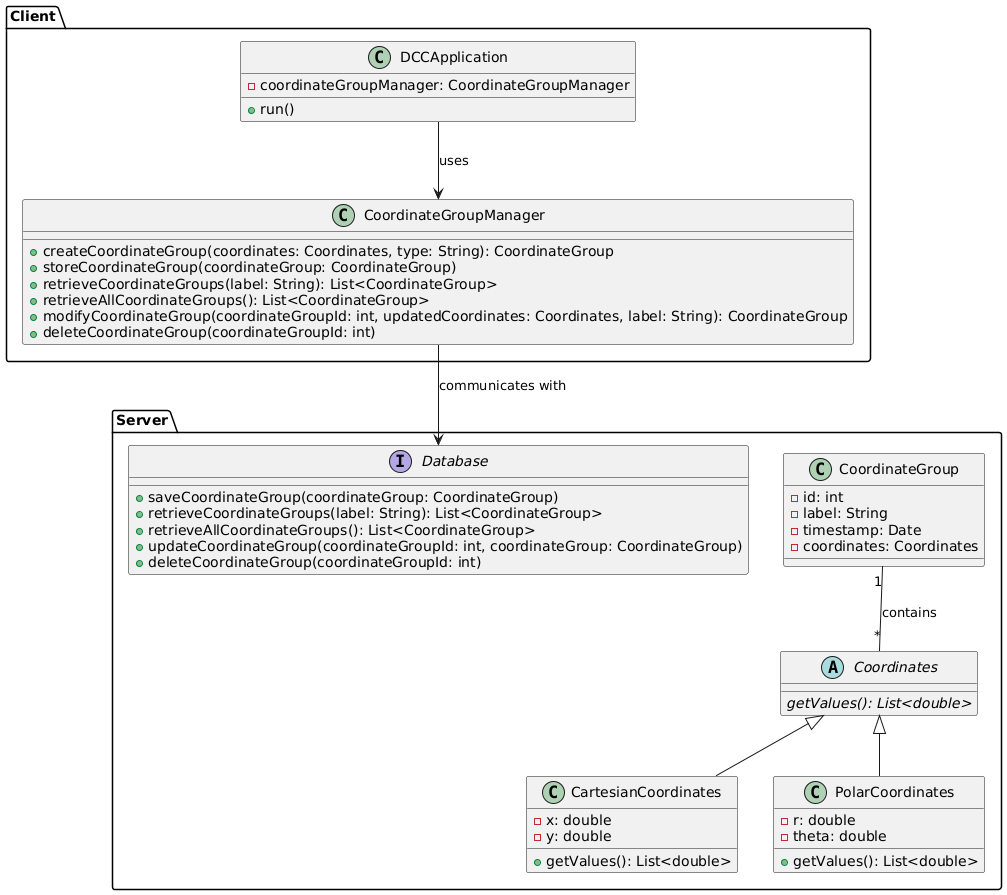

The diagram above was rendered by PlantUML. Its source (embedded in the PNG):
@startuml

package "Client" {

  class DCCApplication {
    + run()
    - coordinateGroupManager: CoordinateGroupManager
  }

  class CoordinateGroupManager {
    + createCoordinateGroup(coordinates: Coordinates, type: String): CoordinateGroup
    + storeCoordinateGroup(coordinateGroup: CoordinateGroup)
    + retrieveCoordinateGroups(label: String): List<CoordinateGroup>
    + retrieveAllCoordinateGroups(): List<CoordinateGroup>
    + modifyCoordinateGroup(coordinateGroupId: int, updatedCoordinates: Coordinates, label: String): CoordinateGroup
    + deleteCoordinateGroup(coordinateGroupId: int)
  }

}

package "Server" {

  class CoordinateGroup {
    - id: int
    - label: String
    - timestamp: Date
    - coordinates: Coordinates
  }

  abstract class Coordinates {
    {abstract} getValues(): List<double>
  }

  class CartesianCoordinates extends Coordinates {
    - x: double
    - y: double
    + getValues(): List<double>
  }

  class PolarCoordinates extends Coordinates {
    - r: double
    - theta: double
    + getValues(): List<double>
  }

  interface Database {
    + saveCoordinateGroup(coordinateGroup: CoordinateGroup)
    + retrieveCoordinateGroups(label: String): List<CoordinateGroup>
    + retrieveAllCoordinateGroups(): List<CoordinateGroup>
    + updateCoordinateGroup(coordinateGroupId: int, coordinateGroup: CoordinateGroup)
    + deleteCoordinateGroup(coordinateGroupId: int)
  }

}

DCCApplication --> CoordinateGroupManager : uses
CoordinateGroupManager --> Database : communicates with

CoordinateGroup "1" -- "*" Coordinates : contains

@enduml